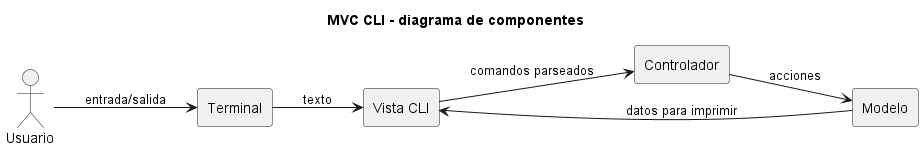

The diagram above was rendered by PlantUML. Its source (embedded in the PNG):
@startuml
title MVC CLI - diagrama de componentes
left to right direction
skinparam componentStyle rectangle

actor Usuario
component "Terminal" as Terminal
component "Vista CLI" as View
component "Controlador" as Controller
component "Modelo" as Model

Usuario --> Terminal : entrada/salida
Terminal --> View : texto
View --> Controller : comandos parseados
Controller --> Model : acciones
Model --> View : datos para imprimir
@enduml